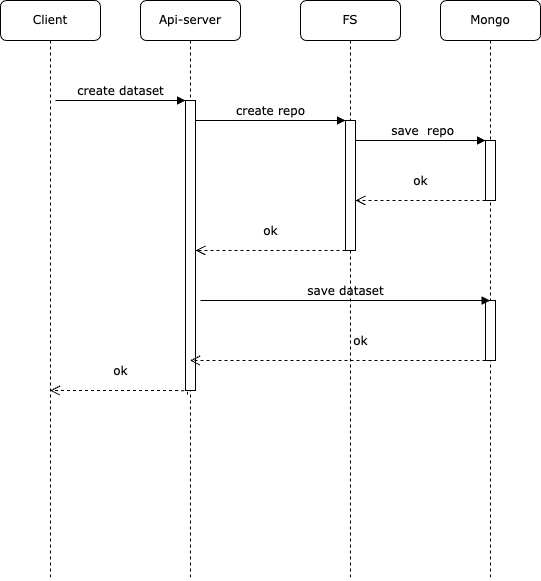

The diagram above was exported from draw.io. Its source (the exported page's mxGraphModel, read from the mxfile embedded in the PNG):
<mxGraphModel dx="1426" dy="769" grid="1" gridSize="10" guides="1" tooltips="1" connect="1" arrows="1" fold="1" page="1" pageScale="1" pageWidth="1100" pageHeight="850" math="0" shadow="0">
  <root>
    <mxCell id="0" />
    <mxCell id="1" parent="0" />
    <mxCell id="7baba1c4bc27f4b0-2" value="Api-server" style="shape=umlLifeline;perimeter=lifelinePerimeter;whiteSpace=wrap;html=1;container=1;collapsible=0;recursiveResize=0;outlineConnect=0;rounded=1;shadow=0;comic=0;labelBackgroundColor=none;strokeWidth=1;fontFamily=Verdana;fontSize=12;align=center;" parent="1" vertex="1">
      <mxGeometry x="240" y="80" width="100" height="580" as="geometry" />
    </mxCell>
    <mxCell id="7baba1c4bc27f4b0-10" value="" style="html=1;points=[];perimeter=orthogonalPerimeter;rounded=0;shadow=0;comic=0;labelBackgroundColor=none;strokeWidth=1;fontFamily=Verdana;fontSize=12;align=center;" parent="7baba1c4bc27f4b0-2" vertex="1">
      <mxGeometry x="45" y="100" width="10" height="290" as="geometry" />
    </mxCell>
    <mxCell id="7baba1c4bc27f4b0-3" value="FS" style="shape=umlLifeline;perimeter=lifelinePerimeter;whiteSpace=wrap;html=1;container=1;collapsible=0;recursiveResize=0;outlineConnect=0;rounded=1;shadow=0;comic=0;labelBackgroundColor=none;strokeWidth=1;fontFamily=Verdana;fontSize=12;align=center;" parent="1" vertex="1">
      <mxGeometry x="400" y="80" width="100" height="580" as="geometry" />
    </mxCell>
    <mxCell id="7baba1c4bc27f4b0-13" value="" style="html=1;points=[];perimeter=orthogonalPerimeter;rounded=0;shadow=0;comic=0;labelBackgroundColor=none;strokeWidth=1;fontFamily=Verdana;fontSize=12;align=center;" parent="7baba1c4bc27f4b0-3" vertex="1">
      <mxGeometry x="45" y="120" width="10" height="130" as="geometry" />
    </mxCell>
    <mxCell id="dq3Pm7sT-rVNLABflG_8-6" value="ok" style="html=1;verticalAlign=bottom;endArrow=open;dashed=1;endSize=8;labelBackgroundColor=none;fontFamily=Verdana;fontSize=12;edgeStyle=elbowEdgeStyle;elbow=vertical;" edge="1" parent="7baba1c4bc27f4b0-3">
      <mxGeometry y="-10" relative="1" as="geometry">
        <mxPoint x="-105" y="250" as="targetPoint" />
        <Array as="points">
          <mxPoint x="-10" y="250" />
          <mxPoint x="20" y="250" />
        </Array>
        <mxPoint x="45" y="250" as="sourcePoint" />
        <mxPoint as="offset" />
      </mxGeometry>
    </mxCell>
    <mxCell id="7baba1c4bc27f4b0-4" value="Mongo" style="shape=umlLifeline;perimeter=lifelinePerimeter;whiteSpace=wrap;html=1;container=1;collapsible=0;recursiveResize=0;outlineConnect=0;rounded=1;shadow=0;comic=0;labelBackgroundColor=none;strokeWidth=1;fontFamily=Verdana;fontSize=12;align=center;" parent="1" vertex="1">
      <mxGeometry x="540" y="80" width="100" height="580" as="geometry" />
    </mxCell>
    <mxCell id="dq3Pm7sT-rVNLABflG_8-9" value="" style="html=1;points=[];perimeter=orthogonalPerimeter;rounded=0;shadow=0;comic=0;labelBackgroundColor=none;strokeWidth=1;fontFamily=Verdana;fontSize=12;align=center;" vertex="1" parent="7baba1c4bc27f4b0-4">
      <mxGeometry x="45" y="300" width="10" height="60" as="geometry" />
    </mxCell>
    <mxCell id="7baba1c4bc27f4b0-8" value="Client" style="shape=umlLifeline;perimeter=lifelinePerimeter;whiteSpace=wrap;html=1;container=1;collapsible=0;recursiveResize=0;outlineConnect=0;rounded=1;shadow=0;comic=0;labelBackgroundColor=none;strokeWidth=1;fontFamily=Verdana;fontSize=12;align=center;" parent="1" vertex="1">
      <mxGeometry x="100" y="80" width="100" height="580" as="geometry" />
    </mxCell>
    <mxCell id="7baba1c4bc27f4b0-16" value="" style="html=1;points=[];perimeter=orthogonalPerimeter;rounded=0;shadow=0;comic=0;labelBackgroundColor=none;strokeWidth=1;fontFamily=Verdana;fontSize=12;align=center;" parent="1" vertex="1">
      <mxGeometry x="585" y="220" width="10" height="60" as="geometry" />
    </mxCell>
    <mxCell id="7baba1c4bc27f4b0-17" value="&amp;nbsp;save&amp;nbsp; repo" style="html=1;verticalAlign=bottom;endArrow=block;labelBackgroundColor=none;fontFamily=Verdana;fontSize=12;edgeStyle=elbowEdgeStyle;elbow=vertical;" parent="1" source="7baba1c4bc27f4b0-13" target="7baba1c4bc27f4b0-16" edge="1">
      <mxGeometry relative="1" as="geometry">
        <mxPoint x="510" y="220" as="sourcePoint" />
        <Array as="points">
          <mxPoint x="460" y="220" />
        </Array>
      </mxGeometry>
    </mxCell>
    <mxCell id="7baba1c4bc27f4b0-11" value="create dataset" style="html=1;verticalAlign=bottom;endArrow=block;entryX=0;entryY=0;labelBackgroundColor=none;fontFamily=Verdana;fontSize=12;edgeStyle=elbowEdgeStyle;elbow=vertical;" parent="1" target="7baba1c4bc27f4b0-10" edge="1">
      <mxGeometry relative="1" as="geometry">
        <mxPoint x="155" y="180" as="sourcePoint" />
      </mxGeometry>
    </mxCell>
    <mxCell id="7baba1c4bc27f4b0-14" value="create repo" style="html=1;verticalAlign=bottom;endArrow=block;entryX=0;entryY=0;labelBackgroundColor=none;fontFamily=Verdana;fontSize=12;edgeStyle=elbowEdgeStyle;elbow=vertical;" parent="1" source="7baba1c4bc27f4b0-10" target="7baba1c4bc27f4b0-13" edge="1">
      <mxGeometry relative="1" as="geometry">
        <mxPoint x="370" y="200" as="sourcePoint" />
      </mxGeometry>
    </mxCell>
    <mxCell id="dq3Pm7sT-rVNLABflG_8-5" value="ok" style="html=1;verticalAlign=bottom;endArrow=open;dashed=1;endSize=8;labelBackgroundColor=none;fontFamily=Verdana;fontSize=12;edgeStyle=elbowEdgeStyle;elbow=vertical;" edge="1" parent="1">
      <mxGeometry y="-10" relative="1" as="geometry">
        <mxPoint x="455" y="280" as="targetPoint" />
        <Array as="points">
          <mxPoint x="530" y="280" />
          <mxPoint x="560" y="280" />
        </Array>
        <mxPoint x="585" y="280" as="sourcePoint" />
        <mxPoint as="offset" />
      </mxGeometry>
    </mxCell>
    <mxCell id="dq3Pm7sT-rVNLABflG_8-7" value="ok" style="html=1;verticalAlign=bottom;endArrow=open;dashed=1;endSize=8;labelBackgroundColor=none;fontFamily=Verdana;fontSize=12;edgeStyle=elbowEdgeStyle;elbow=vertical;exitX=0.2;exitY=1.014;exitDx=0;exitDy=0;exitPerimeter=0;" edge="1" parent="1" source="7baba1c4bc27f4b0-10" target="7baba1c4bc27f4b0-8">
      <mxGeometry x="0.004" y="-10" relative="1" as="geometry">
        <mxPoint x="160" y="410" as="targetPoint" />
        <Array as="points">
          <mxPoint x="210" y="470" />
          <mxPoint x="265" y="410.04" />
        </Array>
        <mxPoint x="290" y="410.04" as="sourcePoint" />
        <mxPoint as="offset" />
      </mxGeometry>
    </mxCell>
    <mxCell id="dq3Pm7sT-rVNLABflG_8-8" value="save dataset" style="html=1;verticalAlign=bottom;endArrow=block;labelBackgroundColor=none;fontFamily=Verdana;fontSize=12;edgeStyle=elbowEdgeStyle;elbow=vertical;" edge="1" parent="1" target="7baba1c4bc27f4b0-4">
      <mxGeometry relative="1" as="geometry">
        <mxPoint x="300" y="380" as="sourcePoint" />
        <mxPoint x="450" y="380" as="targetPoint" />
      </mxGeometry>
    </mxCell>
    <mxCell id="dq3Pm7sT-rVNLABflG_8-10" value="ok" style="html=1;verticalAlign=bottom;endArrow=open;dashed=1;endSize=8;labelBackgroundColor=none;fontFamily=Verdana;fontSize=12;edgeStyle=elbowEdgeStyle;elbow=vertical;" edge="1" parent="1" target="7baba1c4bc27f4b0-2">
      <mxGeometry x="-0.154" y="-10" relative="1" as="geometry">
        <mxPoint x="435" y="440" as="targetPoint" />
        <Array as="points">
          <mxPoint x="530" y="440" />
          <mxPoint x="560" y="440" />
        </Array>
        <mxPoint x="585" y="440" as="sourcePoint" />
        <mxPoint as="offset" />
      </mxGeometry>
    </mxCell>
  </root>
</mxGraphModel>